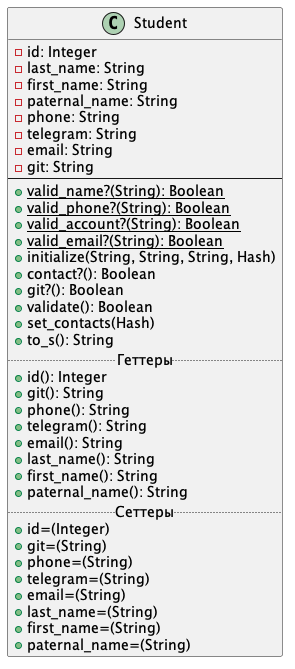

The diagram above was rendered by PlantUML. Its source (embedded in the PNG):
@startuml
 'https://plantuml.com/class-diagram

 class Student {
     -id: Integer
     -last_name: String
     -first_name: String
     -paternal_name: String
     -phone: String
     -telegram: String
     -email: String
     -git: String
--
     +{static}valid_name?(String): Boolean
     +{static}valid_phone?(String): Boolean
     +{static}valid_account?(String): Boolean
     +{static}valid_email?(String): Boolean
     +initialize(String, String, String, Hash)
     +contact?(): Boolean
     +git?(): Boolean
     +validate(): Boolean
     +set_contacts(Hash)
     +to_s(): String
     .. Геттеры ..
     +id(): Integer
     +git(): String
     +phone(): String
     +telegram(): String
     +email(): String
     +last_name(): String
     +first_name(): String
     +paternal_name(): String
     .. Сеттеры ..
     +id=(Integer)
     +git=(String)
     +phone=(String)
     +telegram=(String)
     +email=(String)
     +last_name=(String)
     +first_name=(String)
     +paternal_name=(String)
 }

 @enduml